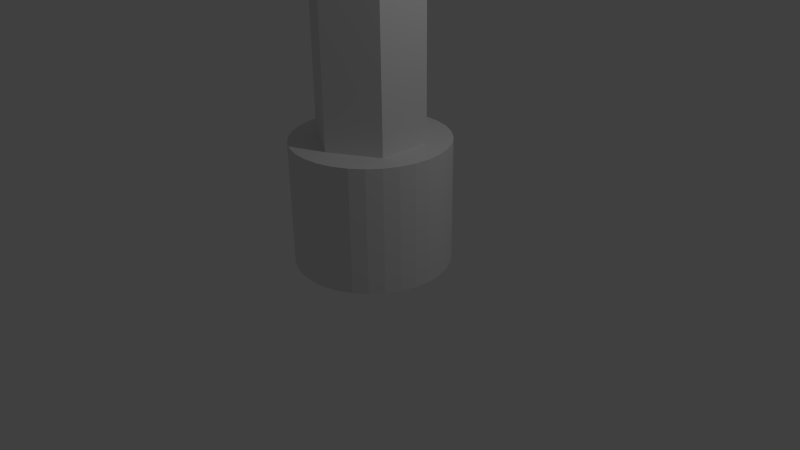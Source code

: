 # Source: Pillar.blend  (saved by Blender 2.69.0; exported with 4.5.12 LTS)
import bpy
from mathutils import Matrix  # noqa: F401  (used for matrix-valued properties, if any)

bpy.ops.wm.read_factory_settings(use_empty=True)
scene = bpy.context.scene
scene.name = 'Scene'

# ---- collections
col_collection_1 = bpy.data.collections.new('Collection 1'); scene.collection.children.link(col_collection_1)

# ---- materials (node trees are filled in below, after node groups)
mat_material = bpy.data.materials.new('Material')
mat_material.alpha_threshold = 0.0
mat_material.use_transparent_shadow = False
mat_material.roughness = 0.5
mat_material.line_color = (0.0, 0.0, 0.0, 1.0)

# ---- material node trees

# ---- world
world_world = bpy.data.worlds.new('World'); scene.world = world_world
world_world.color = (0.05088, 0.05088, 0.05088)
world_world.use_sun_shadow = False
world_world.sun_shadow_jitter_overblur = 0.0
world_world.cycles.sampling_method = 'MANUAL'
world_world.cycles.sample_map_resolution = 256

# ---- cameras
cam_camera = bpy.data.cameras.new('Camera')
cam_camera.clip_end = 100.0
cam_camera.lens = 35.0
cam_camera.sensor_width = 32.0
cam_camera.sensor_height = 18.0
cam_camera.ortho_scale = 7.314
cam_camera.dof.focus_distance = 0.0
cam_camera.dof.aperture_fstop = 128.0

# ---- lights
light_lamp = bpy.data.lights.new('Lamp', 'POINT')
light_lamp.transmission_factor = 0.0
light_lamp.cutoff_distance = 30.0
light_lamp.energy = 100.0
light_lamp.shadow_buffer_clip_start = 1.001
light_lamp.shadow_soft_size = 0.1
light_lamp.shadow_maximum_resolution = 0.006
light_lamp.use_absolute_resolution = True
light_lamp.cycles.use_multiple_importance_sampling = False

# ---- meshes
me_cube = bpy.data.meshes.new('Cube')
me_cube.from_pydata([(0.0, 0.7, -21.0), (0.0, 0.7, -1.0), (0.6062, 0.35, -21.0), (0.6062, 0.35, -1.0), (0.6062, -0.35, -21.0), (0.6062, -0.35, -1.0), (-6.12e-08, -0.7, -21.0), (-6.12e-08, -0.7, -1.0), (-0.6062, -0.35, -21.0), (-0.6062, -0.35, -1.0), (-0.6062, 0.35, -21.0), (-0.6062, 0.35, -1.0), (0.0, 1.0, -26.33), (0.0, 1.0, -21.0), (0.1951, 0.9808, -26.33), (0.1951, 0.9808, -21.0), (0.3827, 0.9239, -26.33), (0.3827, 0.9239, -21.0), (0.5556, 0.8315, -26.33), (0.5556, 0.8315, -21.0), (0.7071, 0.7071, -26.33), (0.7071, 0.7071, -21.0), (0.8315, 0.5556, -26.33), (0.8315, 0.5556, -21.0), (0.9239, 0.3827, -26.33), (0.9239, 0.3827, -21.0), (0.9808, 0.1951, -26.33), (0.9808, 0.1951, -21.0), (1.0, 7.55e-08, -26.33), (1.0, 7.55e-08, -21.0), (0.9808, -0.1951, -26.33), (0.9808, -0.1951, -21.0), (0.9239, -0.3827, -26.33), (0.9239, -0.3827, -21.0), (0.8315, -0.5556, -26.33), (0.8315, -0.5556, -21.0), (0.7071, -0.7071, -26.33), (0.7071, -0.7071, -21.0), (0.5556, -0.8315, -26.33), (0.5556, -0.8315, -21.0), (0.3827, -0.9239, -26.33), (0.3827, -0.9239, -21.0), (0.1951, -0.9808, -26.33), (0.1951, -0.9808, -21.0), (-3.258e-07, -1.0, -26.33), (-3.258e-07, -1.0, -21.0), (-0.1951, -0.9808, -26.33), (-0.1951, -0.9808, -21.0), (-0.3827, -0.9239, -26.33), (-0.3827, -0.9239, -21.0), (-0.5556, -0.8315, -26.33), (-0.5556, -0.8315, -21.0), (-0.7071, -0.7071, -26.33), (-0.7071, -0.7071, -21.0), (-0.8315, -0.5556, -26.33), (-0.8315, -0.5556, -21.0), (-0.9239, -0.3827, -26.33), (-0.9239, -0.3827, -21.0), (-0.9808, -0.1951, -26.33), (-0.9808, -0.1951, -21.0), (-1.0, 9.656e-07, -26.33), (-1.0, 9.656e-07, -21.0), (-0.9808, 0.1951, -26.33), (-0.9808, 0.1951, -21.0), (-0.9239, 0.3827, -26.33), (-0.9239, 0.3827, -21.0), (-0.8315, 0.5556, -26.33), (-0.8315, 0.5556, -21.0), (-0.7071, 0.7071, -26.33), (-0.7071, 0.7071, -21.0), (-0.5556, 0.8315, -26.33), (-0.5556, 0.8315, -21.0), (-0.3827, 0.9239, -26.33), (-0.3827, 0.9239, -21.0), (-0.1951, 0.9808, -26.33), (-0.1951, 0.9808, -21.0), (1.0, 1.0, -1.0), (1.0, -1.0, -1.0), (-1.0, -1.0, -1.0), (-1.0, 1.0, -1.0), (1.0, 1.0, 1.0), (1.0, -1.0, 1.0), (-1.0, -1.0, 1.0), (-1.0, 1.0, 1.0)], [], [(0, 1, 3), (2, 3, 5), (4, 5, 7), (6, 7, 9), (3, 1, 5), (10, 11, 1), (8, 9, 11), (0, 2, 10), (12, 13, 14), (14, 15, 17), (16, 17, 19), (18, 19, 20), (20, 21, 23), (22, 23, 25), (24, 25, 27), (26, 27, 29), (28, 29, 30), (30, 31, 33), (32, 33, 34), (34, 35, 37), (36, 37, 39), (38, 39, 40), (40, 41, 43), (42, 43, 45), (44, 45, 46), (46, 47, 49), (48, 49, 51), (50, 51, 53), (52, 53, 55), (54, 55, 57), (56, 57, 59), (58, 59, 61), (60, 61, 63), (62, 63, 65), (64, 65, 67), (66, 67, 68), (68, 69, 70), (70, 71, 73), (17, 15, 75), (74, 75, 13), (72, 73, 74), (12, 14, 74), (76, 77, 79), (80, 83, 81), (76, 80, 77), (77, 81, 82), (78, 82, 83), (80, 76, 79), (2, 0, 3), (4, 2, 5), (6, 4, 7), (8, 6, 9), (1, 11, 5), (11, 9, 5), (69, 71, 70), (0, 10, 1), (10, 8, 11), (2, 4, 6), (10, 2, 6), (8, 10, 6), (29, 31, 30), (16, 14, 17), (18, 16, 19), (32, 34, 36), (22, 20, 23), (24, 22, 25), (26, 24, 27), (28, 26, 29), (73, 75, 74), (32, 30, 33), (67, 69, 68), (36, 34, 37), (38, 36, 39), (33, 35, 34), (42, 40, 43), (44, 42, 45), (60, 62, 46), (48, 46, 49), (50, 48, 51), (52, 50, 53), (54, 52, 55), (56, 54, 57), (58, 56, 59), (60, 58, 61), (62, 60, 63), (64, 62, 65), (66, 64, 67), (19, 21, 20), (36, 38, 42), (72, 70, 73), (58, 60, 54), (69, 67, 65), (17, 75, 65), (71, 69, 75), (37, 35, 33), (75, 69, 65), (65, 63, 17), (63, 61, 17), (61, 59, 17), (17, 59, 55), (33, 31, 29), (55, 53, 17), (53, 51, 49), (17, 53, 49), (43, 47, 45), (43, 49, 47), (17, 49, 43), (39, 43, 41), (37, 43, 39), (43, 37, 33), (50, 52, 54), (43, 33, 29), (15, 13, 75), (27, 43, 29), (25, 43, 27), (19, 17, 21), (17, 43, 21), (43, 25, 21), (9, 7, 5), (12, 74, 13), (25, 23, 21), (14, 16, 74), (16, 18, 74), (74, 18, 24), (26, 28, 30), (18, 20, 24), (24, 26, 74), (74, 26, 30), (59, 57, 55), (30, 32, 74), (74, 32, 36), (20, 22, 24), (58, 54, 56), (74, 36, 72), (72, 36, 42), (38, 40, 42), (45, 47, 46), (46, 42, 44), (72, 42, 46), (48, 50, 54), (60, 48, 54), (46, 48, 60), (75, 73, 71), (39, 41, 40), (70, 72, 68), (72, 46, 68), (46, 62, 68), (62, 64, 68), (64, 66, 68), (13, 15, 14), (77, 78, 79), (83, 82, 81), (78, 77, 82), (79, 78, 83), (83, 80, 79), (80, 81, 77)])
me_cube.materials.append(mat_material)
me_cube.use_remesh_preserve_volume = False
me_cube.use_remesh_preserve_attributes = False
me_cube.use_mirror_vertex_groups = False
me_cube.update()

# ---- objects
ob_cube = bpy.data.objects.new('Cube', me_cube)
ob_lamp = bpy.data.objects.new('Lamp', light_lamp)
ob_camera = bpy.data.objects.new('Camera', cam_camera)

# ---- transforms, parenting, visibility, modifiers, constraints
ob_cube.location = (0.0, 0.0, 7.9)
ob_cube.scale = (1.0, 1.0, 0.3)
ob_cube.lock_rotations_4d = False
ob_cube.empty_display_type = 'ARROWS'
ob_cube.lineart.crease_threshold = 0.0
ob_lamp.location = (4.076, 1.005, 5.904)
ob_lamp.rotation_euler = (0.6503, 0.05522, 1.866)
ob_lamp.lock_rotations_4d = False
ob_lamp.empty_display_type = 'ARROWS'
ob_lamp.color = (0.0, 0.0, 0.0, 0.0)
ob_lamp.lineart.crease_threshold = 0.0
ob_camera.location = (7.481, -6.508, 5.344)
ob_camera.rotation_euler = (1.109, 0.01082, 0.8149)
ob_camera.lock_rotations_4d = False
ob_camera.empty_display_type = 'ARROWS'
ob_camera.color = (0.0, 0.0, 0.0, 0.0)
ob_camera.display_type = 'WIRE'
ob_camera.lineart.crease_threshold = 0.0

# ---- collection membership
col_collection_1.objects.link(ob_cube)
col_collection_1.objects.link(ob_lamp)
col_collection_1.objects.link(ob_camera)

# ---- scene / render settings (as saved in the file)
scene.camera = ob_camera
scene.frame_start = 1; scene.frame_end = 250; scene.frame_set(1)
scene.render.engine = 'BLENDER_EEVEE_NEXT'
scene.render.image_settings.compression = 90
scene.render.resolution_percentage = 50
scene.render.dither_intensity = 0.0
scene.cycles.use_denoising = False
scene.cycles.samples = 10
scene.cycles.sampling_pattern = 'TABULATED_SOBOL'
scene.cycles.light_sampling_threshold = 0.0
scene.cycles.use_adaptive_sampling = False
scene.cycles.use_light_tree = False
scene.cycles.blur_glossy = 0.0
scene.cycles.volume_bounces = 1
scene.cycles.pixel_filter_type = 'GAUSSIAN'
scene.cycles.sample_clamp_indirect = 0.0
scene.view_settings.view_transform = 'Standard'
bpy.context.view_layer.update()
